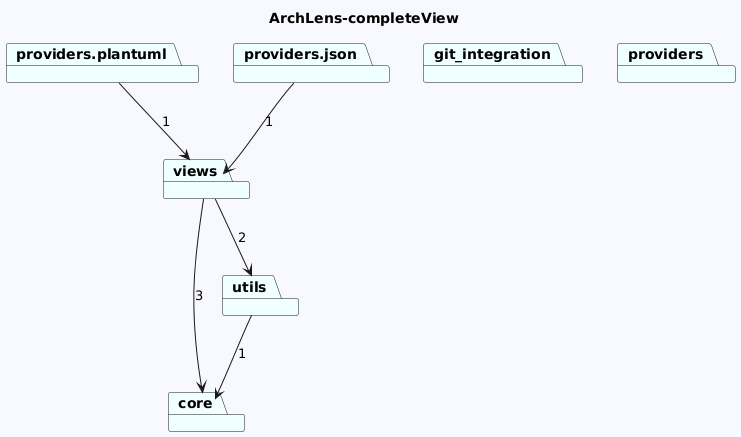

The diagram above was rendered by PlantUML. Its source (embedded in the PNG):
@startuml
skinparam backgroundColor GhostWhite
title ArchLens-completeView
package "providers.plantuml" #Azure
package "views" #Azure
package "core" #Azure
package "git_integration" #Azure
package "utils" #Azure
package "providers" #Azure
package "providers.json" #Azure
"providers.plantuml"-->"views"  : 1
"views"-->"utils"  : 2
"views"-->"core"  : 3


"utils"-->"core"  : 1

"providers.json"-->"views"  : 1
@enduml